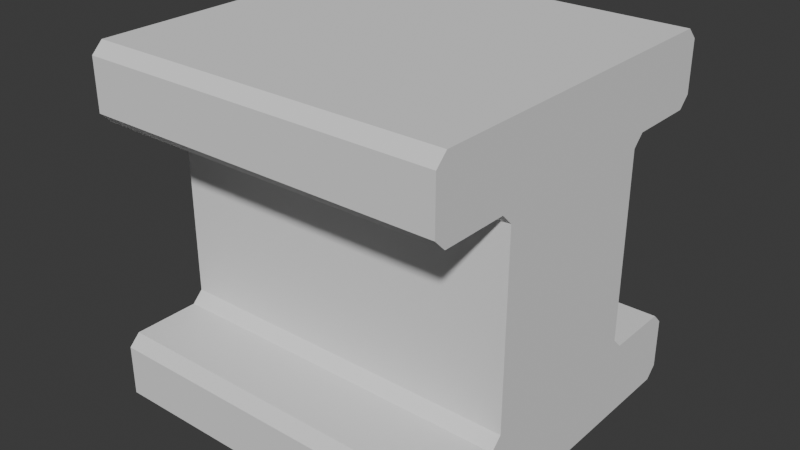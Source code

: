 # Source: simpleIbeam.blend  (saved by Blender 4.4.30; exported with 4.5.12 LTS)
import bpy
from mathutils import Matrix  # noqa: F401  (used for matrix-valued properties, if any)

bpy.ops.wm.read_factory_settings(use_empty=True)
scene = bpy.context.scene
scene.name = 'Scene'

# ---- collections
col_collection = bpy.data.collections.new('Collection'); scene.collection.children.link(col_collection)
col_boolean_cutters = bpy.data.collections.new('boolean_cutters'); scene.collection.children.link(col_boolean_cutters)
col_boolean_cutters.hide_render = True

# ---- world
world_world = bpy.data.worlds.new('World'); scene.world = world_world
world_world.use_nodes = True; world_world.node_tree.nodes.clear()
_N = world_world.node_tree.nodes; _L = world_world.node_tree.links
n0 = _N.new('ShaderNodeOutputWorld'); n0.name = 'World Output'; n0.location = (300, 300)
n1 = _N.new('ShaderNodeBackground'); n1.name = 'Background'; n1.location = (10, 300)
n1.inputs[0].default_value = (0.05088, 0.05088, 0.05088, 1.0)
_L.new(n1.outputs[0], n0.inputs[0])
n0.is_active_output = True
world_world.color = (0.05088, 0.05088, 0.05088)
world_world.sun_shadow_jitter_overblur = 0.0

# ---- meshes
me_circle = bpy.data.meshes.new('Circle')
me_circle.from_pydata([], [], [])
_uv = me_circle.uv_layers.new(name='UVMap')
_uv.uv.foreach_set('vector', [])
me_circle.update()
me_cube_001 = bpy.data.meshes.new('Cube.001')
me_cube_001.from_pydata([(-1.0, -0.9377, -1.0), (-1.0, -1.0, -0.9377), (-1.0, -1.0, 0.9377), (-1.0, -0.9377, 1.0), (-1.0, 1.0, -0.9377), (-1.0, 0.9377, -1.0), (-1.0, 0.9377, 1.0), (-1.0, 1.0, 0.9377), (1.0, -1.0, -0.9377), (1.0, -0.9377, -1.0), (1.0, -0.9377, 1.0), (1.0, -1.0, 0.9377), (1.0, 0.9377, -1.0), (1.0, 1.0, -0.9377), (1.0, 1.0, 0.9377), (1.0, 0.9377, 1.0), (-1.0, -0.9377, 0.5906), (-1.0, -1.0, 0.6529), (1.0, -0.5623, 0.5906), (1.0, -0.5, 0.5283), (-1.0, -0.5, 0.5283), (-1.0, -0.5623, 0.5906), (1.0, -1.0, 0.6529), (1.0, -0.9377, 0.5906), (1.0, -0.5, -0.5283), (1.0, -0.5623, -0.5906), (-1.0, -0.5623, -0.5906), (-1.0, -0.5, -0.5283), (1.0, -0.9377, -0.5906), (1.0, -1.0, -0.6529), (-1.0, -1.0, -0.6529), (-1.0, -0.9377, -0.5906), (1.0, 0.5623, -0.5906), (1.0, 0.5, -0.5283), (-1.0, 0.5, -0.5283), (-1.0, 0.5623, -0.5906), (-1.0, 0.5623, 0.5906), (-1.0, 0.5, 0.5283), (-1.0, 1.0, 0.6529), (-1.0, 0.9377, 0.5906), (1.0, 0.5, 0.5283), (1.0, 0.5623, 0.5906), (1.0, 0.9377, 0.5906), (1.0, 1.0, 0.6529), (1.0, 1.0, -0.6529), (1.0, 0.9377, -0.5906), (-1.0, 0.9377, -0.5906), (-1.0, 1.0, -0.6529), (0.0, 0.9377, -1.0), (0.0, 1.0, -0.9377), (0.0, 0.9377, 1.0), (0.0, 1.0, 0.9377), (0.0, -0.9377, -1.0), (0.0, -1.0, -0.9377), (0.0, -0.9377, 1.0), (0.0, -1.0, 0.9377), (0.0, -1.0, 0.6529), (0.0, -0.9377, 0.5906), (0.0, -1.0, -0.6529), (0.0, -0.9377, -0.5906), (0.0, -0.5, 0.5283), (0.0, -0.5623, 0.5906), (0.0, -0.5, -0.5283), (0.0, -0.5623, -0.5906), (0.0, 1.0, 0.6529), (0.0, 0.9377, 0.5906), (0.0, 1.0, -0.6529), (0.0, 0.9377, -0.5906), (0.0, 0.5, -0.5283), (0.0, 0.5623, -0.5906), (0.0, 0.5, 0.5283), (0.0, 0.5623, 0.5906), (-0.5, 0.9377, -1.0), (-0.5, 1.0, 0.9377), (-0.5, -1.0, -0.9377), (-0.5, -0.9377, 1.0), (-0.5, -1.0, 0.6529), (-0.5, -0.9377, -0.5906), (-0.5, -0.5623, 0.5906), (-0.5, -0.5, -0.5283), (-0.5, 0.9377, 0.5906), (-0.5, 1.0, -0.6529), (-0.5, 0.5623, -0.5906), (-0.5, 0.5, 0.5283), (-0.5, 1.0, -0.9377), (-0.5, 0.9377, 1.0), (-0.5, -0.9377, -1.0), (-0.5, -1.0, 0.9377), (-0.5, -0.9377, 0.5906), (-0.5, -1.0, -0.6529), (-0.5, -0.5, 0.5283), (-0.5, -0.5623, -0.5906), (-0.5, 1.0, 0.6529), (-0.5, 0.9377, -0.5906), (-0.5, 0.5, -0.5283), (-0.5, 0.5623, 0.5906), (0.5, 1.0, -0.9377), (0.5, 0.9377, 1.0), (0.5, -0.9377, -1.0), (0.5, -1.0, 0.9377), (0.5, -0.9377, 0.5906), (0.5, -1.0, -0.6529), (0.5, -0.5, 0.5283), (0.5, -0.5623, -0.5906), (0.5, 1.0, 0.6529), (0.5, 0.9377, -0.5906), (0.5, 0.5, -0.5283), (0.5, 0.5623, 0.5906), (0.5, 0.9377, -1.0), (0.5, 1.0, 0.9377), (0.5, -1.0, -0.9377), (0.5, -0.9377, 1.0), (0.5, -1.0, 0.6529), (0.5, -0.9377, -0.5906), (0.5, -0.5623, 0.5906), (0.5, -0.5, -0.5283), (0.5, 0.9377, 0.5906), (0.5, 1.0, -0.6529), (0.5, 0.5623, -0.5906), (0.5, 0.5, 0.5283)], [], [(112, 22, 11, 99), (92, 38, 7, 73), (114, 18, 23, 100), (0, 1, 30, 31, 26, 27, 20, 21, 16, 17, 2, 3, 6, 7, 38, 39, 36, 37, 34, 35, 46, 47, 4, 5), (74, 89, 30, 1), (96, 117, 44, 13), (91, 26, 31, 77), (85, 6, 3, 75), (94, 34, 37, 83), (115, 24, 19, 102), (12, 13, 44, 45, 32, 33, 40, 41, 42, 43, 14, 15, 10, 11, 22, 23, 18, 19, 24, 25, 28, 29, 8, 9), (95, 36, 39, 80), (118, 32, 45, 105), (72, 5, 4, 84), (97, 15, 14, 109), (98, 9, 8, 110), (75, 3, 2, 87), (76, 17, 16, 88), (101, 29, 28, 113), (102, 19, 18, 114), (79, 27, 26, 91), (104, 43, 42, 116), (81, 47, 46, 93), (106, 33, 32, 118), (83, 37, 36, 95), (108, 12, 9, 98), (72, 48, 52, 86), (119, 70, 71, 107), (94, 68, 69, 82), (117, 66, 67, 105), (92, 64, 65, 80), (115, 62, 63, 103), (90, 60, 61, 78), (89, 58, 59, 77), (112, 56, 57, 100), (111, 54, 55, 99), (86, 52, 53, 74), (85, 50, 51, 73), (108, 48, 49, 96), (82, 69, 67, 93), (107, 71, 65, 116), (79, 62, 60, 90), (106, 68, 70, 119), (97, 50, 54, 111), (103, 63, 59, 113), (84, 81, 66, 49), (110, 101, 58, 53), (78, 61, 57, 88), (104, 64, 51, 109), (76, 56, 55, 87), (17, 76, 87, 2), (21, 78, 88, 16), (4, 47, 81, 84), (27, 79, 90, 20), (35, 82, 93, 46), (6, 85, 73, 7), (0, 86, 74, 1), (30, 89, 77, 31), (20, 90, 78, 21), (38, 92, 80, 39), (34, 94, 82, 35), (5, 72, 86, 0), (70, 83, 95, 71), (66, 81, 93, 67), (62, 79, 91, 63), (56, 76, 88, 57), (54, 75, 87, 55), (48, 72, 84, 49), (71, 95, 80, 65), (68, 94, 83, 70), (50, 85, 75, 54), (63, 91, 77, 59), (53, 58, 89, 74), (64, 92, 73, 51), (43, 104, 109, 14), (8, 29, 101, 110), (25, 103, 113, 28), (15, 97, 111, 10), (33, 106, 119, 40), (41, 107, 116, 42), (12, 108, 96, 13), (10, 111, 99, 11), (22, 112, 100, 23), (24, 115, 103, 25), (44, 117, 105, 45), (40, 119, 107, 41), (48, 108, 98, 52), (68, 106, 118, 69), (64, 104, 116, 65), (60, 102, 114, 61), (58, 101, 113, 59), (52, 98, 110, 53), (50, 97, 109, 51), (69, 118, 105, 67), (62, 115, 102, 60), (49, 66, 117, 96), (61, 114, 100, 57), (56, 112, 99, 55)])
_uv = me_cube_001.uv_layers.new(name='UVMap')
_uv.uv.foreach_set('vector', [0.5816, 0.8125, 0.5816, 0.75, 0.6172, 0.75, 0.6172, 0.8125, 0.5816, 0.3125, 0.5816, 0.25, 0.6172, 0.25, 0.6172, 0.3125, 0.7096, 0.5078, 0.6693, 0.5078, 0.6693, 0.5547, 0.7096, 0.5547, 0.375, 0.007789, 0.3828, 0.0, 0.4184, 0.0, 0.4262, 0.007789, 0.4262, 0.05471, 0.434, 0.0625, 0.566, 0.0625, 0.5738, 0.05471, 0.5738, 0.007789, 0.5816, 0.0, 0.6172, 0.0, 0.625, 0.007789, 0.625, 0.2422, 0.6172, 0.25, 0.5816, 0.25, 0.5738, 0.2422, 0.5738, 0.1953, 0.566, 0.1875, 0.434, 0.1875, 0.4262, 0.1953, 0.4262, 0.2422, 0.4184, 0.25, 0.3828, 0.25, 0.375, 0.2422, 0.3828, 0.9375, 0.4184, 0.9375, 0.4184, 1.0, 0.3828, 1.0, 0.3828, 0.4375, 0.4184, 0.4375, 0.4184, 0.5, 0.3828, 0.5, 0.2096, 0.5078, 0.1693, 0.5078, 0.1693, 0.5547, 0.2096, 0.5547, 0.8125, 0.5078, 0.875, 0.5078, 0.875, 0.7422, 0.8125, 0.7422, 0.3882, 0.9154, 0.3882, 0.9557, 0.6118, 0.9557, 0.6118, 0.9154, 0.3882, 0.4154, 0.3882, 0.4557, 0.6118, 0.4557, 0.6118, 0.4154, 0.375, 0.5078, 0.3828, 0.5, 0.4184, 0.5, 0.4262, 0.5078, 0.4262, 0.5547, 0.434, 0.5625, 0.566, 0.5625, 0.5738, 0.5547, 0.5738, 0.5078, 0.5816, 0.5, 0.6172, 0.5, 0.625, 0.5078, 0.625, 0.7422, 0.6172, 0.75, 0.5816, 0.75, 0.5738, 0.7422, 0.5738, 0.6953, 0.566, 0.6875, 0.434, 0.6875, 0.4262, 0.6953, 0.4262, 0.7422, 0.4184, 0.75, 0.3828, 0.75, 0.375, 0.7422, 0.7904, 0.7422, 0.8307, 0.7422, 0.8307, 0.6953, 0.7904, 0.6953, 0.2904, 0.7422, 0.3307, 0.7422, 0.3307, 0.6953, 0.2904, 0.6953, 0.1875, 0.5078, 0.125, 0.5078, 0.125, 0.5, 0.1875, 0.5, 0.625, 0.4375, 0.625, 0.5, 0.6172, 0.5, 0.6172, 0.4375, 0.3125, 0.7422, 0.375, 0.7422, 0.375, 0.75, 0.3125, 0.75, 0.625, 0.9375, 0.625, 1.0, 0.6172, 1.0, 0.6172, 0.9375, 0.5816, 0.9375, 0.5816, 1.0, 0.5738, 1.0, 0.5738, 0.9375, 0.4184, 0.8125, 0.4184, 0.75, 0.4262, 0.75, 0.4262, 0.8125, 0.6118, 0.4154, 0.6118, 0.4557, 0.625, 0.4557, 0.625, 0.4154, 0.3882, 0.3346, 0.3882, 0.2943, 0.375, 0.2943, 0.375, 0.3346, 0.5816, 0.4375, 0.5816, 0.5, 0.5738, 0.5, 0.5738, 0.4375, 0.4184, 0.3125, 0.4184, 0.25, 0.4262, 0.25, 0.4262, 0.3125, 0.2904, 0.75, 0.3307, 0.75, 0.3307, 0.7422, 0.2904, 0.7422, 0.6118, 0.9154, 0.6118, 0.9557, 0.625, 0.9557, 0.625, 0.9154, 0.3125, 0.5078, 0.375, 0.5078, 0.375, 0.7422, 0.3125, 0.7422, 0.1875, 0.5078, 0.25, 0.5078, 0.25, 0.7422, 0.1875, 0.7422, 0.6118, 0.8346, 0.6118, 0.875, 0.625, 0.875, 0.625, 0.8346, 0.2096, 0.75, 0.25, 0.75, 0.25, 0.7422, 0.2096, 0.7422, 0.4184, 0.4375, 0.4184, 0.375, 0.4262, 0.375, 0.4262, 0.4375, 0.5816, 0.3125, 0.5816, 0.375, 0.5738, 0.375, 0.5738, 0.3125, 0.3882, 0.4154, 0.3882, 0.375, 0.375, 0.375, 0.375, 0.4154, 0.6118, 0.3346, 0.6118, 0.375, 0.625, 0.375, 0.625, 0.3346, 0.4184, 0.9375, 0.4184, 0.875, 0.4262, 0.875, 0.4262, 0.9375, 0.5816, 0.8125, 0.5816, 0.875, 0.5738, 0.875, 0.5738, 0.8125, 0.625, 0.8125, 0.625, 0.875, 0.6172, 0.875, 0.6172, 0.8125, 0.1875, 0.7422, 0.25, 0.7422, 0.25, 0.75, 0.1875, 0.75, 0.625, 0.3125, 0.625, 0.375, 0.6172, 0.375, 0.6172, 0.3125, 0.3125, 0.5078, 0.25, 0.5078, 0.25, 0.5, 0.3125, 0.5, 0.2096, 0.7422, 0.25, 0.7422, 0.25, 0.6953, 0.2096, 0.6953, 0.7096, 0.7422, 0.75, 0.7422, 0.75, 0.6953, 0.7096, 0.6953, 0.3882, 0.3346, 0.3882, 0.375, 0.6118, 0.375, 0.6118, 0.3346, 0.3882, 0.8346, 0.3882, 0.875, 0.6118, 0.875, 0.6118, 0.8346, 0.6875, 0.5078, 0.75, 0.5078, 0.75, 0.7422, 0.6875, 0.7422, 0.2904, 0.5078, 0.25, 0.5078, 0.25, 0.5547, 0.2904, 0.5547, 0.3828, 0.3125, 0.4184, 0.3125, 0.4184, 0.375, 0.3828, 0.375, 0.3828, 0.8125, 0.4184, 0.8125, 0.4184, 0.875, 0.3828, 0.875, 0.7904, 0.5078, 0.75, 0.5078, 0.75, 0.5547, 0.7904, 0.5547, 0.5816, 0.4375, 0.5816, 0.375, 0.6172, 0.375, 0.6172, 0.4375, 0.5816, 0.9375, 0.5816, 0.875, 0.6172, 0.875, 0.6172, 0.9375, 0.5816, 1.0, 0.5816, 0.9375, 0.6172, 0.9375, 0.6172, 1.0, 0.8307, 0.5078, 0.7904, 0.5078, 0.7904, 0.5547, 0.8307, 0.5547, 0.3828, 0.25, 0.4184, 0.25, 0.4184, 0.3125, 0.3828, 0.3125, 0.3882, 0.2943, 0.3882, 0.3346, 0.6118, 0.3346, 0.6118, 0.2943, 0.1693, 0.7422, 0.2096, 0.7422, 0.2096, 0.6953, 0.1693, 0.6953, 0.625, 0.25, 0.625, 0.3125, 0.6172, 0.3125, 0.6172, 0.25, 0.125, 0.7422, 0.1875, 0.7422, 0.1875, 0.75, 0.125, 0.75, 0.4184, 1.0, 0.4184, 0.9375, 0.4262, 0.9375, 0.4262, 1.0, 0.6118, 0.2943, 0.6118, 0.3346, 0.625, 0.3346, 0.625, 0.2943, 0.5816, 0.25, 0.5816, 0.3125, 0.5738, 0.3125, 0.5738, 0.25, 0.1693, 0.75, 0.2096, 0.75, 0.2096, 0.7422, 0.1693, 0.7422, 0.125, 0.5078, 0.1875, 0.5078, 0.1875, 0.7422, 0.125, 0.7422, 0.6118, 0.875, 0.6118, 0.9154, 0.625, 0.9154, 0.625, 0.875, 0.4184, 0.375, 0.4184, 0.3125, 0.4262, 0.3125, 0.4262, 0.375, 0.3882, 0.375, 0.3882, 0.3346, 0.375, 0.3346, 0.375, 0.375, 0.5816, 0.875, 0.5816, 0.9375, 0.5738, 0.9375, 0.5738, 0.875, 0.625, 0.875, 0.625, 0.9375, 0.6172, 0.9375, 0.6172, 0.875, 0.25, 0.5078, 0.1875, 0.5078, 0.1875, 0.5, 0.25, 0.5, 0.75, 0.7422, 0.7904, 0.7422, 0.7904, 0.6953, 0.75, 0.6953, 0.3882, 0.875, 0.3882, 0.9154, 0.6118, 0.9154, 0.6118, 0.875, 0.75, 0.5078, 0.8125, 0.5078, 0.8125, 0.7422, 0.75, 0.7422, 0.25, 0.5078, 0.2096, 0.5078, 0.2096, 0.5547, 0.25, 0.5547, 0.3828, 0.875, 0.4184, 0.875, 0.4184, 0.9375, 0.3828, 0.9375, 0.5816, 0.375, 0.5816, 0.3125, 0.6172, 0.3125, 0.6172, 0.375, 0.5816, 0.5, 0.5816, 0.4375, 0.6172, 0.4375, 0.6172, 0.5, 0.3828, 0.75, 0.4184, 0.75, 0.4184, 0.8125, 0.3828, 0.8125, 0.3307, 0.5078, 0.2904, 0.5078, 0.2904, 0.5547, 0.3307, 0.5547, 0.625, 0.5078, 0.6875, 0.5078, 0.6875, 0.7422, 0.625, 0.7422, 0.3882, 0.7943, 0.3882, 0.8346, 0.6118, 0.8346, 0.6118, 0.7943, 0.6693, 0.7422, 0.7096, 0.7422, 0.7096, 0.6953, 0.6693, 0.6953, 0.375, 0.5078, 0.3125, 0.5078, 0.3125, 0.5, 0.375, 0.5, 0.625, 0.75, 0.625, 0.8125, 0.6172, 0.8125, 0.6172, 0.75, 0.5816, 0.75, 0.5816, 0.8125, 0.5738, 0.8125, 0.5738, 0.75, 0.3882, 0.4557, 0.3882, 0.4154, 0.375, 0.4154, 0.375, 0.4557, 0.4184, 0.5, 0.4184, 0.4375, 0.4262, 0.4375, 0.4262, 0.5, 0.6118, 0.7943, 0.6118, 0.8346, 0.625, 0.8346, 0.625, 0.7943, 0.25, 0.5078, 0.3125, 0.5078, 0.3125, 0.7422, 0.25, 0.7422, 0.25, 0.75, 0.2904, 0.75, 0.2904, 0.7422, 0.25, 0.7422, 0.5816, 0.375, 0.5816, 0.4375, 0.5738, 0.4375, 0.5738, 0.375, 0.6118, 0.375, 0.6118, 0.4154, 0.625, 0.4154, 0.625, 0.375, 0.4184, 0.875, 0.4184, 0.8125, 0.4262, 0.8125, 0.4262, 0.875, 0.25, 0.7422, 0.3125, 0.7422, 0.3125, 0.75, 0.25, 0.75, 0.625, 0.375, 0.625, 0.4375, 0.6172, 0.4375, 0.6172, 0.375, 0.25, 0.7422, 0.2904, 0.7422, 0.2904, 0.6953, 0.25, 0.6953, 0.3882, 0.375, 0.3882, 0.4154, 0.6118, 0.4154, 0.6118, 0.375, 0.3828, 0.375, 0.4184, 0.375, 0.4184, 0.4375, 0.3828, 0.4375, 0.75, 0.5078, 0.7096, 0.5078, 0.7096, 0.5547, 0.75, 0.5547, 0.5816, 0.875, 0.5816, 0.8125, 0.6172, 0.8125, 0.6172, 0.875])
me_cube_001.update()

# ---- objects
ob_circle = bpy.data.objects.new('Circle', me_circle)
ob_cube = bpy.data.objects.new('Cube', me_cube_001)

# ---- transforms, parenting, visibility, modifiers, constraints
ob_circle.location = (0.0, 0.0, 0.0)
ob_circle.rotation_euler = (-0.0, 1.571, 0.0)
ob_cube.location = (0.0, 0.0, 0.0)

# ---- collection membership
col_collection.objects.link(ob_circle)
col_collection.objects.link(ob_cube)

# ---- scene / render settings (as saved in the file)
scene.frame_start = 1; scene.frame_end = 250; scene.frame_set(1)
scene.render.engine = 'BLENDER_EEVEE_NEXT'
bpy.context.view_layer.update()

# ---- added for rendering (the .blend has no active camera and no usable light): camera, sun
cam_auto = bpy.data.cameras.new('AutoCamera')
cam_auto.lens = 50.0
cam_auto.sensor_width = 36.0
cam_auto.clip_end = 1000.0
ob_auto_camera = bpy.data.objects.new('AutoCamera', cam_auto)
scene.collection.objects.link(ob_auto_camera)
ob_auto_camera.location = (3.20507, -3.84609, 2.56406)
ob_auto_camera.rotation_euler = (1.09748, -7.21219e-08, 0.694738)
scene.camera = ob_auto_camera
light_auto_sun = bpy.data.lights.new('AutoSun', 'SUN')
light_auto_sun.energy = 3.0
light_auto_sun.angle = 0.0523599
ob_auto_sun = bpy.data.objects.new('AutoSun', light_auto_sun)
scene.collection.objects.link(ob_auto_sun)
ob_auto_sun.rotation_euler = (0.872665, 0.174533, 0.523599)
bpy.context.view_layer.update()
